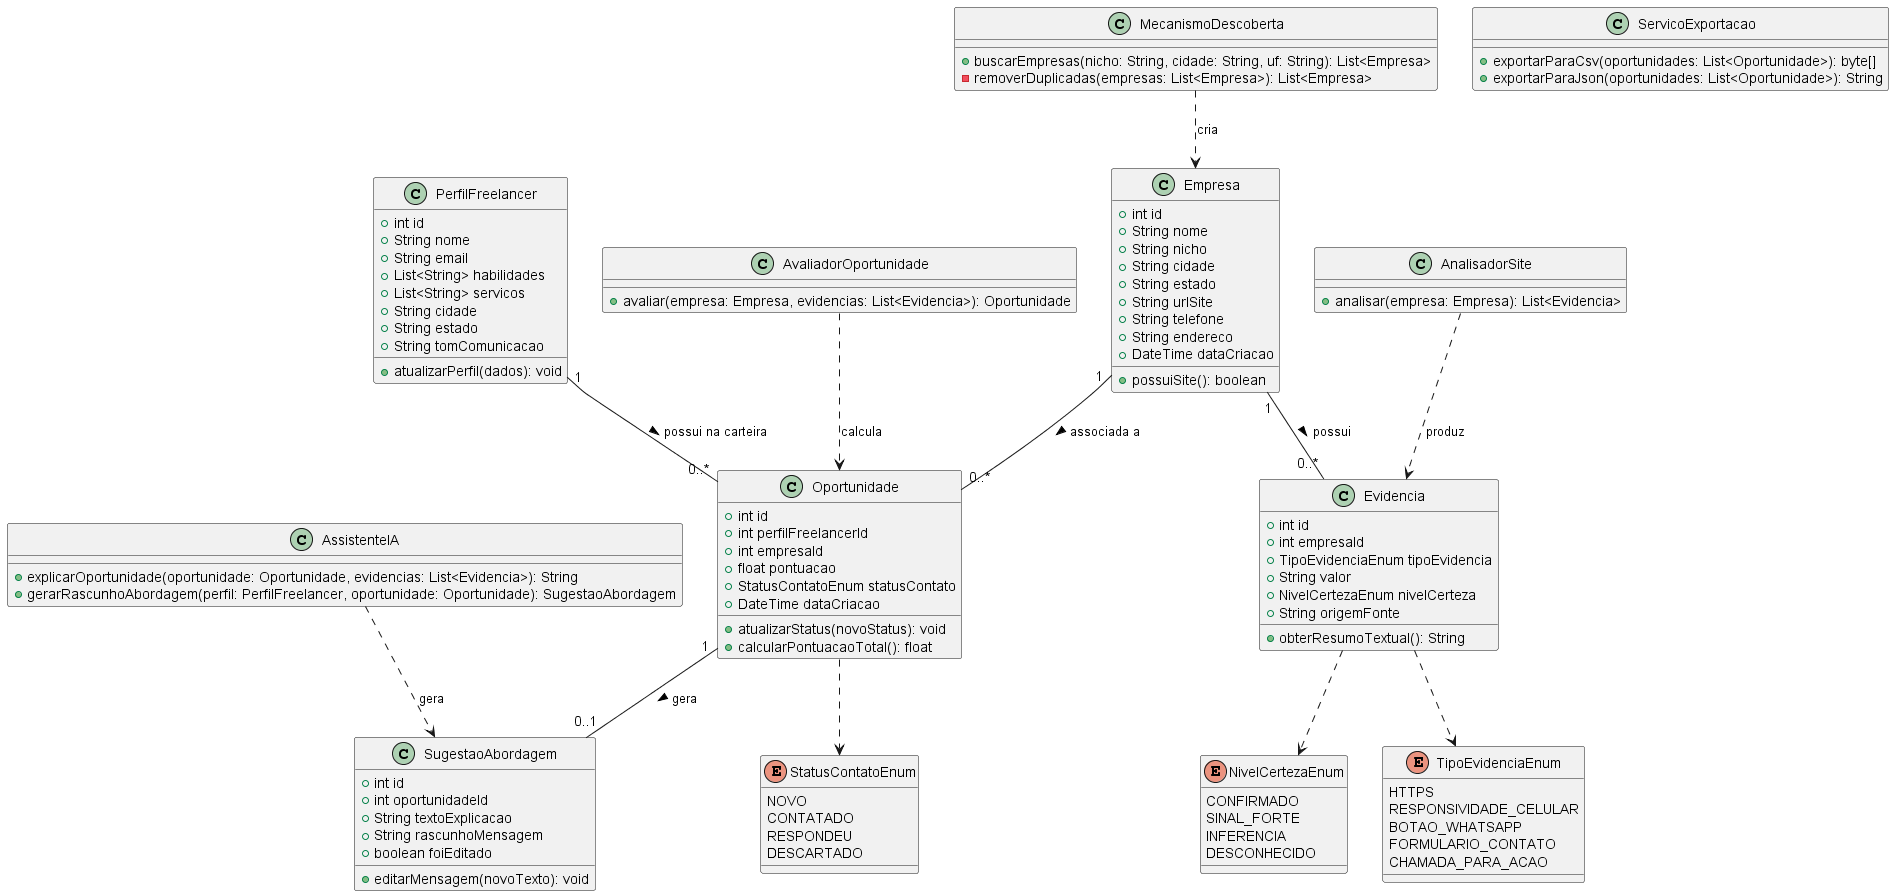

The diagram above was rendered by PlantUML. Its source (embedded in the PNG):
@startuml Diagrama_de_Classes_LeadForge

enum NivelCertezaEnum {
    CONFIRMADO
    SINAL_FORTE
    INFERENCIA
    DESCONHECIDO
}

enum StatusContatoEnum {
    NOVO
    CONTATADO
    RESPONDEU
    DESCARTADO
}

enum TipoEvidenciaEnum {
    HTTPS
    RESPONSIVIDADE_CELULAR
    BOTAO_WHATSAPP
    FORMULARIO_CONTATO
    CHAMADA_PARA_ACAO
}

class PerfilFreelancer {
    +int id
    +String nome
    +String email
    +List<String> habilidades
    +List<String> servicos
    +String cidade
    +String estado
    +String tomComunicacao
    +atualizarPerfil(dados): void
}

class Empresa {
    +int id
    +String nome
    +String nicho
    +String cidade
    +String estado
    +String urlSite
    +String telefone
    +String endereco
    +DateTime dataCriacao
    +possuiSite(): boolean
}

class Evidencia {
    +int id
    +int empresaId
    +TipoEvidenciaEnum tipoEvidencia
    +String valor
    +NivelCertezaEnum nivelCerteza
    +String origemFonte
    +obterResumoTextual(): String
}

class Oportunidade {
    +int id
    +int perfilFreelancerId
    +int empresaId
    +float pontuacao
    +StatusContatoEnum statusContato
    +DateTime dataCriacao
    +atualizarStatus(novoStatus): void
    +calcularPontuacaoTotal(): float
}

class SugestaoAbordagem {
    +int id
    +int oportunidadeId
    +String textoExplicacao
    +String rascunhoMensagem
    +boolean foiEditado
    +editarMensagem(novoTexto): void
}

class MecanismoDescoberta {
    +buscarEmpresas(nicho: String, cidade: String, uf: String): List<Empresa>
    -removerDuplicadas(empresas: List<Empresa>): List<Empresa>
}

class AnalisadorSite {
    +analisar(empresa: Empresa): List<Evidencia>
}

class AvaliadorOportunidade {
    +avaliar(empresa: Empresa, evidencias: List<Evidencia>): Oportunidade
}

class AssistenteIA {
    +explicarOportunidade(oportunidade: Oportunidade, evidencias: List<Evidencia>): String
    +gerarRascunhoAbordagem(perfil: PerfilFreelancer, oportunidade: Oportunidade): SugestaoAbordagem
}

class ServicoExportacao {
    +exportarParaCsv(oportunidades: List<Oportunidade>): byte[]
    +exportarParaJson(oportunidades: List<Oportunidade>): String
}

PerfilFreelancer "1" -- "0..*" Oportunidade : possui na carteira >
Empresa "1" -- "0..*" Evidencia : possui >
Empresa "1" -- "0..*" Oportunidade : associada a >
Oportunidade "1" -- "0..1" SugestaoAbordagem : gera >

Evidencia ..> NivelCertezaEnum
Evidencia ..> TipoEvidenciaEnum
Oportunidade ..> StatusContatoEnum

MecanismoDescoberta ..> Empresa : cria
AnalisadorSite ..> Evidencia : produz
AvaliadorOportunidade ..> Oportunidade : calcula
AssistenteIA ..> SugestaoAbordagem : gera

@enduml